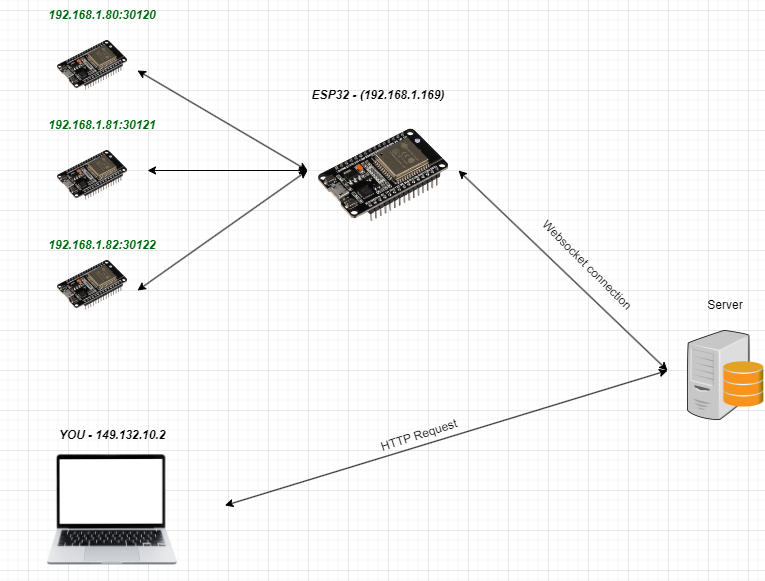

The diagram above was exported from draw.io. Its source (the exported page's mxGraphModel, read from the mxfile embedded in the PNG):
<mxGraphModel dx="1687" dy="927" grid="1" gridSize="10" guides="1" tooltips="1" connect="1" arrows="1" fold="1" page="1" pageScale="1" pageWidth="827" pageHeight="1169" math="0" shadow="0">
  <root>
    <mxCell id="0" />
    <mxCell id="1" parent="0" />
    <mxCell id="0dJJJu3YIKexpWCCvAxe-1" value="" style="shape=image;verticalLabelPosition=bottom;labelBackgroundColor=default;verticalAlign=top;aspect=fixed;imageAspect=0;image=https://joy-it.net/files/files/Produkte/SBC-NodeMCU-ESP32/SBC-NodeMCU-ESP32-01.png;" vertex="1" parent="1">
      <mxGeometry x="331" y="140" width="130" height="130" as="geometry" />
    </mxCell>
    <mxCell id="0dJJJu3YIKexpWCCvAxe-3" value="&lt;b&gt;&lt;i&gt;ESP32 - (192.168.1.169)&lt;/i&gt;&lt;/b&gt;" style="text;html=1;strokeColor=none;fillColor=none;align=center;verticalAlign=middle;whiteSpace=wrap;rounded=0;" vertex="1" parent="1">
      <mxGeometry x="321" y="110" width="140" height="30" as="geometry" />
    </mxCell>
    <mxCell id="0dJJJu3YIKexpWCCvAxe-4" value="" style="endArrow=classic;startArrow=classic;html=1;rounded=0;" edge="1" parent="1">
      <mxGeometry width="50" height="50" relative="1" as="geometry">
        <mxPoint x="471" y="200" as="sourcePoint" />
        <mxPoint x="680" y="400" as="targetPoint" />
      </mxGeometry>
    </mxCell>
    <mxCell id="0dJJJu3YIKexpWCCvAxe-5" value="Websocket connection" style="text;html=1;strokeColor=none;fillColor=none;align=center;verticalAlign=middle;whiteSpace=wrap;rounded=0;rotation=45;" vertex="1" parent="1">
      <mxGeometry x="530" y="280" width="140" height="30" as="geometry" />
    </mxCell>
    <mxCell id="0dJJJu3YIKexpWCCvAxe-7" value="" style="shape=image;verticalLabelPosition=bottom;labelBackgroundColor=default;verticalAlign=top;aspect=fixed;imageAspect=0;image=https://cdn.pixabay.com/photo/2014/12/14/15/57/server-567944_960_720.png;" vertex="1" parent="1">
      <mxGeometry x="700" y="360" width="76.33" height="90" as="geometry" />
    </mxCell>
    <mxCell id="0dJJJu3YIKexpWCCvAxe-8" value="Server" style="text;html=1;strokeColor=none;fillColor=none;align=center;verticalAlign=middle;whiteSpace=wrap;rounded=0;" vertex="1" parent="1">
      <mxGeometry x="708.1600000000001" y="320" width="60" height="30" as="geometry" />
    </mxCell>
    <mxCell id="0dJJJu3YIKexpWCCvAxe-9" value="" style="shape=image;verticalLabelPosition=bottom;labelBackgroundColor=default;verticalAlign=top;aspect=fixed;imageAspect=0;image=https://static.vecteezy.com/system/resources/previews/010/870/309/original/laptop-computer-or-notebook-with-blank-screen-png.png;" vertex="1" parent="1">
      <mxGeometry x="12.610000000000014" y="460" width="224.78" height="150" as="geometry" />
    </mxCell>
    <mxCell id="0dJJJu3YIKexpWCCvAxe-10" value="&lt;b&gt;&lt;i&gt;YOU - 149.132.10.2&lt;/i&gt;&lt;/b&gt;" style="text;html=1;strokeColor=none;fillColor=none;align=center;verticalAlign=middle;whiteSpace=wrap;rounded=0;" vertex="1" parent="1">
      <mxGeometry x="60" y="450" width="130" height="30" as="geometry" />
    </mxCell>
    <mxCell id="0dJJJu3YIKexpWCCvAxe-13" value="" style="shape=image;verticalLabelPosition=bottom;labelBackgroundColor=default;verticalAlign=top;aspect=fixed;imageAspect=0;image=https://joy-it.net/files/files/Produkte/SBC-NodeMCU-ESP32/SBC-NodeMCU-ESP32-01.png;" vertex="1" parent="1">
      <mxGeometry x="70" y="60" width="70" height="70" as="geometry" />
    </mxCell>
    <mxCell id="0dJJJu3YIKexpWCCvAxe-14" value="" style="shape=image;verticalLabelPosition=bottom;labelBackgroundColor=default;verticalAlign=top;aspect=fixed;imageAspect=0;image=https://joy-it.net/files/files/Produkte/SBC-NodeMCU-ESP32/SBC-NodeMCU-ESP32-01.png;" vertex="1" parent="1">
      <mxGeometry x="70" y="170" width="70" height="70" as="geometry" />
    </mxCell>
    <mxCell id="0dJJJu3YIKexpWCCvAxe-15" value="" style="shape=image;verticalLabelPosition=bottom;labelBackgroundColor=default;verticalAlign=top;aspect=fixed;imageAspect=0;image=https://joy-it.net/files/files/Produkte/SBC-NodeMCU-ESP32/SBC-NodeMCU-ESP32-01.png;" vertex="1" parent="1">
      <mxGeometry x="70" y="280" width="70" height="70" as="geometry" />
    </mxCell>
    <mxCell id="0dJJJu3YIKexpWCCvAxe-18" value="&lt;b style=&quot;&quot;&gt;&lt;i style=&quot;&quot;&gt;&lt;font color=&quot;#00690f&quot;&gt;192.168.1.80:30120&lt;/font&gt;&lt;/i&gt;&lt;/b&gt;" style="text;html=1;strokeColor=none;fillColor=none;align=center;verticalAlign=middle;whiteSpace=wrap;rounded=0;" vertex="1" parent="1">
      <mxGeometry x="60" y="30" width="110" height="30" as="geometry" />
    </mxCell>
    <mxCell id="0dJJJu3YIKexpWCCvAxe-19" value="&lt;b style=&quot;&quot;&gt;&lt;i style=&quot;&quot;&gt;&lt;font color=&quot;#00690f&quot;&gt;192.168.1.81:30121&lt;/font&gt;&lt;/i&gt;&lt;/b&gt;" style="text;html=1;strokeColor=none;fillColor=none;align=center;verticalAlign=middle;whiteSpace=wrap;rounded=0;" vertex="1" parent="1">
      <mxGeometry x="60" y="140" width="110" height="30" as="geometry" />
    </mxCell>
    <mxCell id="0dJJJu3YIKexpWCCvAxe-20" value="&lt;b style=&quot;&quot;&gt;&lt;i style=&quot;&quot;&gt;&lt;font color=&quot;#00690f&quot;&gt;192.168.1.82:30122&lt;/font&gt;&lt;/i&gt;&lt;/b&gt;" style="text;html=1;strokeColor=none;fillColor=none;align=center;verticalAlign=middle;whiteSpace=wrap;rounded=0;" vertex="1" parent="1">
      <mxGeometry x="60" y="260" width="110" height="30" as="geometry" />
    </mxCell>
    <mxCell id="0dJJJu3YIKexpWCCvAxe-21" value="" style="endArrow=classic;startArrow=classic;html=1;rounded=0;" edge="1" parent="1">
      <mxGeometry width="50" height="50" relative="1" as="geometry">
        <mxPoint x="150" y="320" as="sourcePoint" />
        <mxPoint x="320" y="200" as="targetPoint" />
      </mxGeometry>
    </mxCell>
    <mxCell id="0dJJJu3YIKexpWCCvAxe-22" value="" style="endArrow=classic;startArrow=classic;html=1;rounded=0;" edge="1" parent="1">
      <mxGeometry width="50" height="50" relative="1" as="geometry">
        <mxPoint x="160" y="200" as="sourcePoint" />
        <mxPoint x="320" y="200" as="targetPoint" />
      </mxGeometry>
    </mxCell>
    <mxCell id="0dJJJu3YIKexpWCCvAxe-23" value="" style="endArrow=classic;startArrow=classic;html=1;rounded=0;" edge="1" parent="1">
      <mxGeometry width="50" height="50" relative="1" as="geometry">
        <mxPoint x="150" y="100" as="sourcePoint" />
        <mxPoint x="320" y="200" as="targetPoint" />
      </mxGeometry>
    </mxCell>
    <mxCell id="0dJJJu3YIKexpWCCvAxe-24" value="" style="endArrow=classic;startArrow=classic;html=1;rounded=0;exitX=1;exitY=0.5;exitDx=0;exitDy=0;" edge="1" parent="1" source="0dJJJu3YIKexpWCCvAxe-9">
      <mxGeometry width="50" height="50" relative="1" as="geometry">
        <mxPoint x="390" y="410" as="sourcePoint" />
        <mxPoint x="680" y="400" as="targetPoint" />
      </mxGeometry>
    </mxCell>
    <mxCell id="0dJJJu3YIKexpWCCvAxe-25" value="HTTP Request" style="text;html=1;strokeColor=none;fillColor=none;align=center;verticalAlign=middle;whiteSpace=wrap;rounded=0;rotation=-18;" vertex="1" parent="1">
      <mxGeometry x="384" y="450" width="96" height="30" as="geometry" />
    </mxCell>
  </root>
</mxGraphModel>